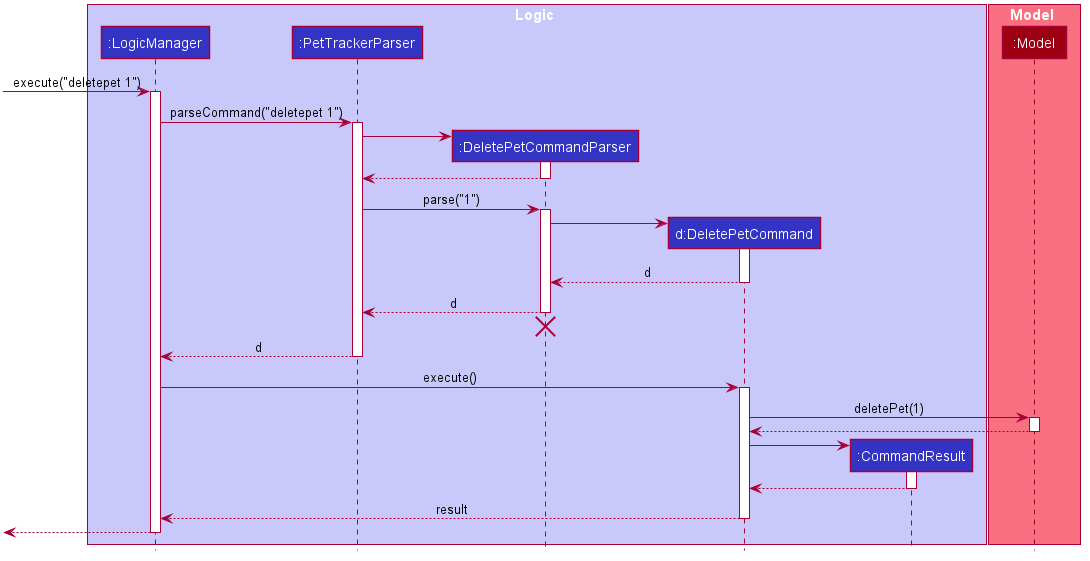

The diagram above was rendered by PlantUML. Its source (embedded in the PNG):
@startuml








skinparam BackgroundColor #FFFFFFF

skinparam Shadowing false

skinparam Class {
    FontColor #FFFFFF
    BorderThickness 1
    BorderColor #FFFFFF
    StereotypeFontColor #FFFFFF
    FontName Arial
}

skinparam Actor {
    BorderColor #000000
    Color #000000
    FontName Arial
}

skinparam Sequence {
    MessageAlign center
    BoxFontSize 15
    BoxPadding 0
    BoxFontColor #FFFFFF
    FontName Arial
}

skinparam Participant {
    FontColor #FFFFFFF
    Padding 20
}

skinparam MinClassWidth 50
skinparam ParticipantPadding 10
skinparam Shadowing false
skinparam DefaultTextAlignment center
skinparam packageStyle Rectangle

hide footbox
hide members
hide circle

box Logic #C8C8FA
participant ":LogicManager" as LogicManager #3333C4
participant ":PetTrackerParser" as PetTrackerParser #3333C4
participant ":DeletePetCommandParser" as DeletePetCommandParser #3333C4
participant "d:DeletePetCommand" as DeletePetCommand #3333C4
participant ":CommandResult" as CommandResult #3333C4
end box

box Model #F97181
participant ":Model" as Model #9D0012
end box

[-> LogicManager : execute("deletepet 1")
activate LogicManager

LogicManager -> PetTrackerParser : parseCommand("deletepet 1")
activate PetTrackerParser

create DeletePetCommandParser
PetTrackerParser -> DeletePetCommandParser
activate DeletePetCommandParser

DeletePetCommandParser --> PetTrackerParser
deactivate DeletePetCommandParser

PetTrackerParser -> DeletePetCommandParser : parse("1")
activate DeletePetCommandParser

create DeletePetCommand
DeletePetCommandParser -> DeletePetCommand
activate DeletePetCommand

DeletePetCommand --> DeletePetCommandParser : d
deactivate DeletePetCommand

DeletePetCommandParser --> PetTrackerParser : d
deactivate DeletePetCommandParser
DeletePetCommandParser -[hidden]-> PetTrackerParser
destroy DeletePetCommandParser

PetTrackerParser --> LogicManager : d
deactivate PetTrackerParser

LogicManager -> DeletePetCommand : execute()
activate DeletePetCommand

DeletePetCommand -> Model : deletePet(1)
activate Model

Model --> DeletePetCommand
deactivate Model

create CommandResult
DeletePetCommand -> CommandResult
activate CommandResult

CommandResult --> DeletePetCommand
deactivate CommandResult

DeletePetCommand --> LogicManager : result
deactivate DeletePetCommand

[<--LogicManager
deactivate LogicManager
@enduml